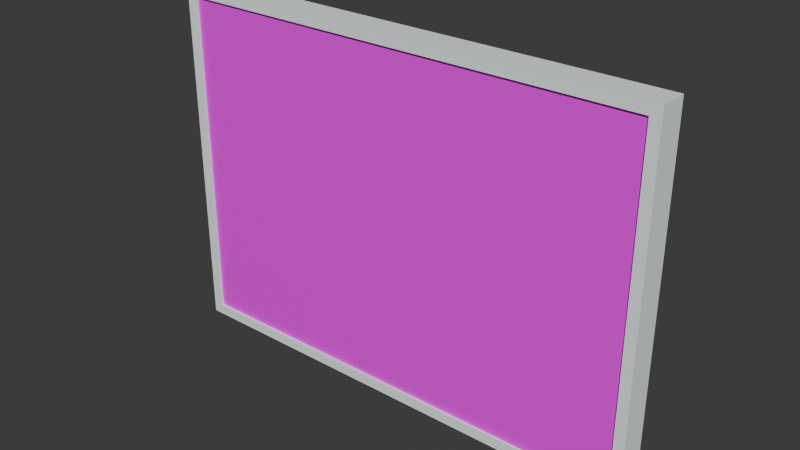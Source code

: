 # Source: main1.blend  (saved by Blender 4.0.36; exported with 4.5.12 LTS)
import bpy
from mathutils import Matrix  # noqa: F401  (used for matrix-valued properties, if any)

bpy.ops.wm.read_factory_settings(use_empty=True)
scene = bpy.context.scene
scene.name = 'Scene'

# ---- images (referenced by path relative to the original .blend; pixels are not part of the script)
import os
ASSET_DIR = os.environ.get("B2B_ASSET_DIR", "")  # directory of the original .blend (textures are referenced by path, not embedded)
HERE = os.path.dirname(os.path.abspath(__file__))  # packed textures are extracted next to this script under _unpacked/

def load_image(name, relpath, width, height, colorspace="sRGB"):
    """Load a texture the original file referenced (path relative to the .blend, or extracted next to this script)."""
    p = next((c for c in (os.path.join(HERE, relpath), os.path.join(ASSET_DIR, relpath)) if relpath and os.path.exists(c)), "")
    if p:
        img = bpy.data.images.load(p, check_existing=True)
        img.name = name
    else:  # same state as the original file: an image datablock whose file is absent (Cycles renders it pink)
        img = bpy.data.images.new(name, width, height)
        img.source = "FILE"
        img.filepath = "//" + (relpath or name)
    img.colorspace_settings.name = colorspace
    return img
img_t1_png = load_image('t1.png', 't1.png', 1024, 1024, 'sRGB')

# ---- materials (node trees are filled in below, after node groups)
mat_temp = bpy.data.materials.new('temp')
mat_temp.use_transparent_shadow = False
mat_c = bpy.data.materials.new('c')
mat_c.use_transparent_shadow = False

# ---- material node trees
mat_temp.use_nodes = True; mat_temp.node_tree.nodes.clear()
_N = mat_temp.node_tree.nodes; _L = mat_temp.node_tree.links
n0 = _N.new('ShaderNodeBsdfPrincipled'); n0.name = '原理化BSDF'; n0.location = (10, 300)
n0.inputs[3].default_value = 1.45
n1 = _N.new('ShaderNodeOutputMaterial'); n1.name = '材质输出'; n1.location = (300, 300)
n2 = _N.new('ShaderNodeTexImage'); n2.name = '图像纹理'; n2.location = (-280, 276)
n2.image = img_t1_png
_L.new(n0.outputs[0], n1.inputs[0])
_L.new(n2.outputs[0], n0.inputs[0])
n1.is_active_output = True
mat_c.use_nodes = True; mat_c.node_tree.nodes.clear()
_N = mat_c.node_tree.nodes; _L = mat_c.node_tree.links
n0 = _N.new('ShaderNodeBsdfPrincipled'); n0.name = '原理化BSDF'; n0.location = (10, 300)
n0.inputs[0].default_value = (0.9335, 0.9994, 1.0, 1.0)
n0.inputs[3].default_value = 1.45
n1 = _N.new('ShaderNodeOutputMaterial'); n1.name = '材质输出'; n1.location = (300, 300)
_L.new(n0.outputs[0], n1.inputs[0])
n1.is_active_output = True

# ---- world
world_world = bpy.data.worlds.new('World'); scene.world = world_world
world_world.use_nodes = True; world_world.node_tree.nodes.clear()
_N = world_world.node_tree.nodes; _L = world_world.node_tree.links
n0 = _N.new('ShaderNodeOutputWorld'); n0.name = 'World Output'; n0.location = (300, 300)
n1 = _N.new('ShaderNodeBackground'); n1.name = 'Background'; n1.location = (10, 300)
n1.inputs[0].default_value = (0.05088, 0.05088, 0.05088, 1.0)
_L.new(n1.outputs[0], n0.inputs[0])
n0.is_active_output = True
world_world.color = (0.05088, 0.05088, 0.05088)
world_world.use_sun_shadow = False
world_world.sun_shadow_jitter_overblur = 0.0

# ---- meshes
me_x = bpy.data.meshes.new('平面')
me_x.from_pydata([(-7.5, -1.311e-07, 3.0), (7.5, -1.311e-07, 3.0), (-7.5, 1.311e-07, -3.0), (7.5, 1.311e-07, -3.0)], [], [(2, 3, 1, 0)])
_uv = me_x.uv_layers.new(name='UV 贴图')
_uv.uv.foreach_set('vector', [0.0, 0.0, 1.0, 0.0, 1.0, 1.0, 0.0, 1.0])
me_x.materials.append(mat_temp)
me_x.update()
me_001 = bpy.data.meshes.new('平面.001')
me_001.from_pydata([(-7.5, 1.311e-07, -3.0), (7.5, 1.311e-07, -3.0), (-7.5, 1.093e-07, -3.4), (7.5, 1.093e-07, -3.4)], [], [(1, 0, 2, 3)])
_uv = me_001.uv_layers.new(name='UV 贴图')
_uv.uv.foreach_set('vector', [1.0, 1.0, 0.0, 1.0, 0.0, 0.0, 1.0, 0.0])
me_001.materials.append(mat_temp)
me_001.update()
me_002 = bpy.data.meshes.new('平面.002')
me_002.from_pydata([(-0.6065, -1.03, -0.05), (0.6065, -1.03, -0.05), (-0.6065, 0.9852, -0.05), (0.6065, 0.9852, -0.05), (0.5806, 0.9259, -0.05), (0.5806, -0.9704, -0.05), (-0.5806, -0.9704, -0.05), (-0.5806, 0.9259, -0.05), (-0.5806, -0.9704, -0.1), (0.5806, -0.9704, -0.1), (-0.5806, 0.9259, -0.1), (0.5806, 0.9259, -0.1), (-0.6065, 0.9852, -0.6), (0.6065, 0.9852, -0.6), (-0.6065, -1.03, -0.6), (0.6065, -1.03, -0.6)], [], [(1, 3, 4, 5), (6, 0, 1, 5), (9, 5, 4, 11), (7, 10, 11, 4), (5, 9, 8, 6), (13, 15, 14, 12), (6, 8, 10, 7), (2, 7, 4, 3), (0, 6, 7, 2), (3, 1, 15, 13), (1, 0, 14, 15), (2, 12, 14, 0), (3, 13, 12, 2)])
_uv = me_002.uv_layers.new(name='UV 贴图')
_uv.uv.foreach_set('vector', [1.0, 0.0, 1.0, 1.0, 0.9839, 0.963, 0.9839, 0.03704, 0.01613, 0.03704, 0.0, 0.0, 1.0, 0.0, 0.9839, 0.03704, 0.9839, 0.03704, 0.9839, 0.03704, 0.9839, 0.963, 0.9839, 0.963, 0.01613, 0.963, 0.01613, 0.963, 0.9839, 0.963, 0.9839, 0.963, 0.9839, 0.03704, 0.9839, 0.03704, 0.01613, 0.03704, 0.01613, 0.03704, 1.0, 1.0, 1.0, 0.0, 0.0, 0.0, 0.0, 1.0, 0.01613, 0.03704, 0.01613, 0.03704, 0.01613, 0.963, 0.01613, 0.963, 0.0, 1.0, 0.01613, 0.963, 0.9839, 0.963, 1.0, 1.0, 0.0, 0.0, 0.01613, 0.03704, 0.01613, 0.963, 0.0, 1.0, 1.0, 1.0, 1.0, 0.0, 1.0, 0.0, 1.0, 1.0, 1.0, 0.0, 0.0, 0.0, 0.0, 0.0, 1.0, 0.0, 0.0, 1.0, 0.0, 1.0, 0.0, 0.0, 0.0, 0.0, 1.0, 1.0, 1.0, 1.0, 0.0, 1.0, 0.0, 1.0])
me_002.materials.append(mat_c)
me_002.update()

# ---- objects
ob_sc0 = bpy.data.objects.new('sc0', me_x)
ob_sc1 = bpy.data.objects.new('sc1', me_001)
ob_d = bpy.data.objects.new('d', me_002)

# ---- transforms, parenting, visibility, modifiers, constraints
ob_sc0.location = (0.0, 0.0, 0.125)
ob_sc0.scale = (0.6, 1.0, 1.0)
ob_sc1.location = (0.0, 0.0, 0.125)
ob_sc1.scale = (0.6, 1.0, 1.0)
ob_d.location = (0.0, -0.1, 0.0)
ob_d.rotation_euler = (1.571, -0.0, 0.0)
ob_d.scale = (7.75, 3.375, 1.0)

# ---- collection membership
scene.collection.objects.link(ob_sc0)
scene.collection.objects.link(ob_sc1)
scene.collection.objects.link(ob_d)

# ---- scene / render settings (as saved in the file)
scene.frame_start = 1; scene.frame_end = 1000000; scene.frame_set(1)
scene.render.engine = 'BLENDER_EEVEE_NEXT'
scene.cycles.sampling_pattern = 'TABULATED_SOBOL'
bpy.context.view_layer.update()

# ---- added for rendering (the .blend has no active camera and no usable light): camera, sun
cam_auto = bpy.data.cameras.new('AutoCamera')
cam_auto.lens = 50.0
cam_auto.sensor_width = 36.0
cam_auto.clip_end = 1000.0
ob_auto_camera = bpy.data.objects.new('AutoCamera', cam_auto)
scene.collection.objects.link(ob_auto_camera)
ob_auto_camera.location = (10.7463, -12.6705, 8.52201)
ob_auto_camera.rotation_euler = (1.09748, -7.21219e-08, 0.694738)
scene.camera = ob_auto_camera
light_auto_sun = bpy.data.lights.new('AutoSun', 'SUN')
light_auto_sun.energy = 3.0
light_auto_sun.angle = 0.0523599
ob_auto_sun = bpy.data.objects.new('AutoSun', light_auto_sun)
scene.collection.objects.link(ob_auto_sun)
ob_auto_sun.rotation_euler = (0.872665, 0.174533, 0.523599)
bpy.context.view_layer.update()
